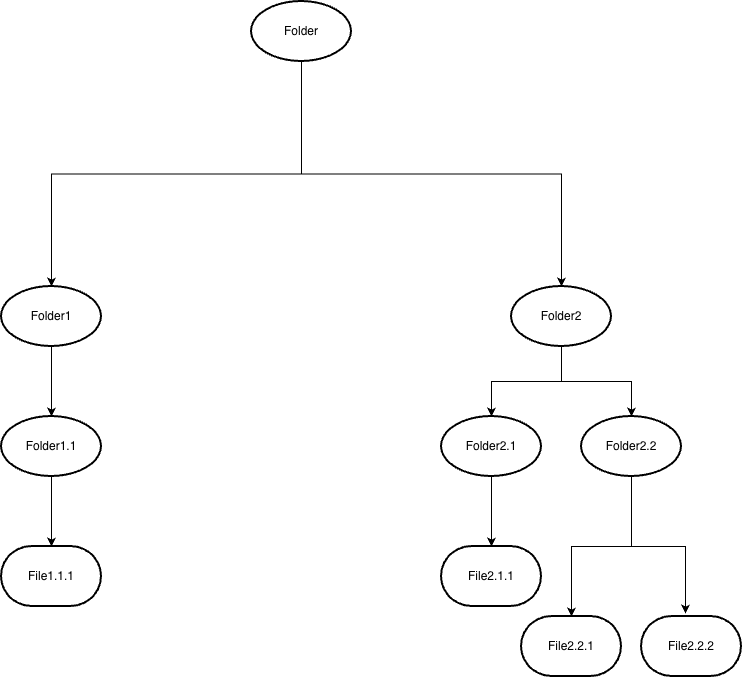

The diagram above was exported from draw.io. Its source (the exported page's mxGraphModel, read from the mxfile embedded in the PNG):
<mxGraphModel dx="1414" dy="790" grid="1" gridSize="10" guides="1" tooltips="1" connect="1" arrows="1" fold="1" page="1" pageScale="1" pageWidth="1100" pageHeight="850" math="0" shadow="0">
  <root>
    <mxCell id="0" />
    <mxCell id="1" parent="0" />
    <mxCell id="cmUmaQxbEQwl1_6ZDoUd-54" edge="1" parent="1" style="edgeStyle=orthogonalEdgeStyle;rounded=0;orthogonalLoop=1;jettySize=auto;html=1;exitX=0.5;exitY=0;exitDx=0;exitDy=0;entryX=1;entryY=0.5;entryDx=0;entryDy=0;entryPerimeter=0;fillColor=#647687;strokeColor=#314354;" target="cmUmaQxbEQwl1_6ZDoUd-50">
      <mxGeometry relative="1" as="geometry">
        <Array as="points">
          <mxPoint x="300" y="90" />
          <mxPoint x="980" y="90" />
          <mxPoint x="980" y="425" />
        </Array>
        <mxPoint x="300" y="110" as="sourcePoint" />
      </mxGeometry>
    </mxCell>
    <mxCell id="c_VgrcdWhBVCQijE0cc2-1" parent="1" style="strokeWidth=2;html=1;shape=mxgraph.flowchart.start_1;whiteSpace=wrap;" value="Folder1" vertex="1">
      <mxGeometry height="60" width="100" x="210" y="355" as="geometry" />
    </mxCell>
    <mxCell id="c_VgrcdWhBVCQijE0cc2-2" parent="1" style="strokeWidth=2;html=1;shape=mxgraph.flowchart.start_1;whiteSpace=wrap;" value="Folder2" vertex="1">
      <mxGeometry height="60" width="100" x="720" y="355" as="geometry" />
    </mxCell>
    <mxCell id="c_VgrcdWhBVCQijE0cc2-5" parent="1" style="strokeWidth=2;html=1;shape=mxgraph.flowchart.start_1;whiteSpace=wrap;" value="Folder1.1" vertex="1">
      <mxGeometry height="60" width="100" x="210" y="485" as="geometry" />
    </mxCell>
    <mxCell id="c_VgrcdWhBVCQijE0cc2-6" parent="1" style="strokeWidth=2;html=1;shape=mxgraph.flowchart.start_1;whiteSpace=wrap;" value="Folder2.1" vertex="1">
      <mxGeometry height="60" width="100" x="650" y="485" as="geometry" />
    </mxCell>
    <mxCell id="c_VgrcdWhBVCQijE0cc2-7" parent="1" style="strokeWidth=2;html=1;shape=mxgraph.flowchart.start_1;whiteSpace=wrap;" value="Folder2.2" vertex="1">
      <mxGeometry height="60" width="100" x="790" y="485" as="geometry" />
    </mxCell>
    <mxCell id="c_VgrcdWhBVCQijE0cc2-8" edge="1" parent="1" source="c_VgrcdWhBVCQijE0cc2-2" style="edgeStyle=orthogonalEdgeStyle;rounded=0;orthogonalLoop=1;jettySize=auto;html=1;exitX=0.5;exitY=1;exitDx=0;exitDy=0;exitPerimeter=0;entryX=0.5;entryY=0;entryDx=0;entryDy=0;entryPerimeter=0;" target="c_VgrcdWhBVCQijE0cc2-6">
      <mxGeometry relative="1" as="geometry" />
    </mxCell>
    <mxCell id="c_VgrcdWhBVCQijE0cc2-9" edge="1" parent="1" source="c_VgrcdWhBVCQijE0cc2-2" style="edgeStyle=orthogonalEdgeStyle;rounded=0;orthogonalLoop=1;jettySize=auto;html=1;entryX=0.5;entryY=0;entryDx=0;entryDy=0;entryPerimeter=0;exitX=0.5;exitY=1;exitDx=0;exitDy=0;exitPerimeter=0;" target="c_VgrcdWhBVCQijE0cc2-7">
      <mxGeometry relative="1" as="geometry" />
    </mxCell>
    <mxCell id="c_VgrcdWhBVCQijE0cc2-16" edge="1" parent="1" source="c_VgrcdWhBVCQijE0cc2-1" style="edgeStyle=orthogonalEdgeStyle;rounded=0;orthogonalLoop=1;jettySize=auto;html=1;entryX=0.5;entryY=0;entryDx=0;entryDy=0;entryPerimeter=0;" target="c_VgrcdWhBVCQijE0cc2-5">
      <mxGeometry relative="1" as="geometry" />
    </mxCell>
    <mxCell id="c_VgrcdWhBVCQijE0cc2-20" parent="1" style="strokeWidth=2;html=1;shape=mxgraph.flowchart.terminator;whiteSpace=wrap;" value="File1.1.1" vertex="1">
      <mxGeometry height="60" width="100" x="210" y="615" as="geometry" />
    </mxCell>
    <mxCell id="c_VgrcdWhBVCQijE0cc2-21" edge="1" parent="1" source="c_VgrcdWhBVCQijE0cc2-5" style="edgeStyle=orthogonalEdgeStyle;rounded=0;orthogonalLoop=1;jettySize=auto;html=1;exitX=0.5;exitY=1;exitDx=0;exitDy=0;exitPerimeter=0;entryX=0.5;entryY=0;entryDx=0;entryDy=0;entryPerimeter=0;" target="c_VgrcdWhBVCQijE0cc2-20">
      <mxGeometry relative="1" as="geometry" />
    </mxCell>
    <mxCell id="c_VgrcdWhBVCQijE0cc2-22" parent="1" style="strokeWidth=2;html=1;shape=mxgraph.flowchart.terminator;whiteSpace=wrap;" value="File2.1.1" vertex="1">
      <mxGeometry height="60" width="100" x="650" y="615" as="geometry" />
    </mxCell>
    <mxCell id="c_VgrcdWhBVCQijE0cc2-23" edge="1" parent="1" source="c_VgrcdWhBVCQijE0cc2-6" style="edgeStyle=orthogonalEdgeStyle;rounded=0;orthogonalLoop=1;jettySize=auto;html=1;exitX=0.5;exitY=1;exitDx=0;exitDy=0;exitPerimeter=0;entryX=0.5;entryY=0;entryDx=0;entryDy=0;entryPerimeter=0;" target="c_VgrcdWhBVCQijE0cc2-22">
      <mxGeometry relative="1" as="geometry" />
    </mxCell>
    <mxCell id="c_VgrcdWhBVCQijE0cc2-24" parent="1" style="strokeWidth=2;html=1;shape=mxgraph.flowchart.terminator;whiteSpace=wrap;" value="File2.2.2" vertex="1">
      <mxGeometry height="60" width="100" x="850" y="685" as="geometry" />
    </mxCell>
    <mxCell id="c_VgrcdWhBVCQijE0cc2-25" edge="1" parent="1" source="c_VgrcdWhBVCQijE0cc2-7" style="edgeStyle=orthogonalEdgeStyle;rounded=0;orthogonalLoop=1;jettySize=auto;html=1;exitX=0.5;exitY=1;exitDx=0;exitDy=0;exitPerimeter=0;entryX=0.44;entryY=-0.05;entryDx=0;entryDy=0;entryPerimeter=0;" target="c_VgrcdWhBVCQijE0cc2-24">
      <mxGeometry relative="1" as="geometry" />
    </mxCell>
    <mxCell id="c_VgrcdWhBVCQijE0cc2-26" parent="1" style="strokeWidth=2;html=1;shape=mxgraph.flowchart.terminator;whiteSpace=wrap;" value="File2.2.1" vertex="1">
      <mxGeometry height="60" width="100" x="730" y="685" as="geometry" />
    </mxCell>
    <mxCell id="c_VgrcdWhBVCQijE0cc2-27" edge="1" parent="1" source="c_VgrcdWhBVCQijE0cc2-7" style="edgeStyle=orthogonalEdgeStyle;rounded=0;orthogonalLoop=1;jettySize=auto;html=1;exitX=0.5;exitY=1;exitDx=0;exitDy=0;exitPerimeter=0;entryX=0.5;entryY=0;entryDx=0;entryDy=0;entryPerimeter=0;" target="c_VgrcdWhBVCQijE0cc2-26">
      <mxGeometry relative="1" as="geometry" />
    </mxCell>
    <mxCell id="c_VgrcdWhBVCQijE0cc2-42" parent="1" style="strokeWidth=2;html=1;shape=mxgraph.flowchart.start_1;whiteSpace=wrap;" value="Folder" vertex="1">
      <mxGeometry height="60" width="100" x="460" y="70" as="geometry" />
    </mxCell>
    <mxCell id="c_VgrcdWhBVCQijE0cc2-44" edge="1" parent="1" source="c_VgrcdWhBVCQijE0cc2-42" style="edgeStyle=orthogonalEdgeStyle;rounded=0;orthogonalLoop=1;jettySize=auto;html=1;exitX=0.5;exitY=1;exitDx=0;exitDy=0;exitPerimeter=0;entryX=0.5;entryY=0;entryDx=0;entryDy=0;entryPerimeter=0;" target="c_VgrcdWhBVCQijE0cc2-1">
      <mxGeometry relative="1" as="geometry" />
    </mxCell>
    <mxCell id="c_VgrcdWhBVCQijE0cc2-45" edge="1" parent="1" source="c_VgrcdWhBVCQijE0cc2-42" style="edgeStyle=orthogonalEdgeStyle;rounded=0;orthogonalLoop=1;jettySize=auto;html=1;exitX=0.5;exitY=1;exitDx=0;exitDy=0;exitPerimeter=0;entryX=0.5;entryY=0;entryDx=0;entryDy=0;entryPerimeter=0;" target="c_VgrcdWhBVCQijE0cc2-2">
      <mxGeometry relative="1" as="geometry" />
    </mxCell>
  </root>
</mxGraphModel>